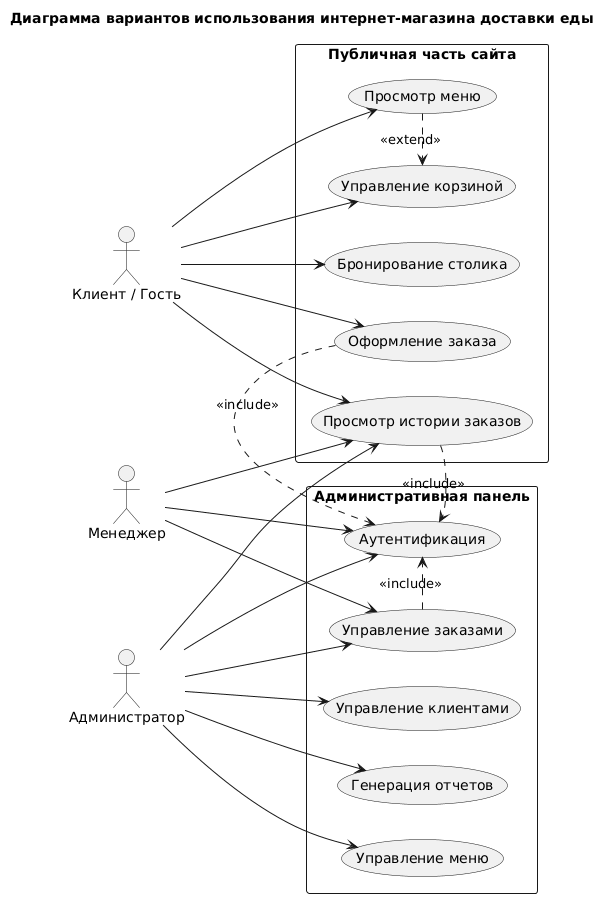

The diagram above was rendered by PlantUML. Its source (embedded in the PNG):
@startuml
left to right direction
skinparam packageStyle rectangle

title Диаграмма вариантов использования интернет-магазина доставки еды

actor "Клиент / Гость" as Customer
actor "Менеджер" as Manager
actor "Администратор" as Admin

package "Публичная часть сайта" {

  usecase "Просмотр меню" as UC1
  usecase "Управление корзиной" as UC2
  usecase "Оформление заказа" as UC3
  usecase "Бронирование столика" as UC5
  usecase "Просмотр истории заказов" as UC4

}

package "Административная панель" {

  usecase "Аутентификация" as UC10
  usecase "Управление заказами" as UC6
  usecase "Управление меню" as UC7
  usecase "Управление клиентами" as UC8
  usecase "Генерация отчетов" as UC9

}

Customer --> UC1
Customer --> UC2
Customer --> UC3
Customer --> UC5
Customer --> UC4

Manager --> UC10
Manager --> UC6
Manager --> UC4

Admin --> UC10
Admin --> UC6
Admin --> UC7
Admin --> UC8
Admin --> UC9
Admin --> UC4

UC3 .> UC10 : <<include>>
UC6 .> UC10 : <<include>>
UC4 .> UC10 : <<include>>
UC1 .> UC2 : <<extend>>
@enduml